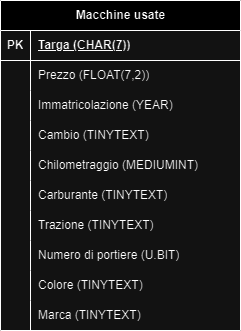

The diagram above was exported from draw.io. Its source (the exported page's mxGraphModel, read from the mxfile embedded in the PNG):
<mxGraphModel dx="1050" dy="522" grid="1" gridSize="10" guides="1" tooltips="1" connect="1" arrows="1" fold="1" page="1" pageScale="1" pageWidth="827" pageHeight="1169" math="0" shadow="0">
  <root>
    <mxCell id="0" />
    <mxCell id="1" parent="0" />
    <mxCell id="2" value="Macchine usate" style="shape=table;startSize=30;container=1;collapsible=1;childLayout=tableLayout;fixedRows=1;rowLines=0;fontStyle=1;align=center;resizeLast=1;html=1;" vertex="1" parent="1">
      <mxGeometry x="320" y="200" width="240" height="330" as="geometry" />
    </mxCell>
    <mxCell id="3" value="" style="shape=tableRow;horizontal=0;startSize=0;swimlaneHead=0;swimlaneBody=0;fillColor=none;collapsible=0;dropTarget=0;points=[[0,0.5],[1,0.5]];portConstraint=eastwest;top=0;left=0;right=0;bottom=1;" vertex="1" parent="2">
      <mxGeometry y="30" width="240" height="30" as="geometry" />
    </mxCell>
    <mxCell id="4" value="PK" style="shape=partialRectangle;connectable=0;fillColor=none;top=0;left=0;bottom=0;right=0;fontStyle=1;overflow=hidden;whiteSpace=wrap;html=1;" vertex="1" parent="3">
      <mxGeometry width="30" height="30" as="geometry">
        <mxRectangle width="30" height="30" as="alternateBounds" />
      </mxGeometry>
    </mxCell>
    <mxCell id="5" value="Targa (CHAR(7))" style="shape=partialRectangle;connectable=0;fillColor=none;top=0;left=0;bottom=0;right=0;align=left;spacingLeft=6;fontStyle=5;overflow=hidden;whiteSpace=wrap;html=1;" vertex="1" parent="3">
      <mxGeometry x="30" width="210" height="30" as="geometry">
        <mxRectangle width="210" height="30" as="alternateBounds" />
      </mxGeometry>
    </mxCell>
    <mxCell id="6" value="" style="shape=tableRow;horizontal=0;startSize=0;swimlaneHead=0;swimlaneBody=0;fillColor=none;collapsible=0;dropTarget=0;points=[[0,0.5],[1,0.5]];portConstraint=eastwest;top=0;left=0;right=0;bottom=0;" vertex="1" parent="2">
      <mxGeometry y="60" width="240" height="30" as="geometry" />
    </mxCell>
    <mxCell id="7" value="" style="shape=partialRectangle;connectable=0;fillColor=none;top=0;left=0;bottom=0;right=0;editable=1;overflow=hidden;whiteSpace=wrap;html=1;" vertex="1" parent="6">
      <mxGeometry width="30" height="30" as="geometry">
        <mxRectangle width="30" height="30" as="alternateBounds" />
      </mxGeometry>
    </mxCell>
    <mxCell id="8" value="Prezzo (FLOAT(7,2))" style="shape=partialRectangle;connectable=0;fillColor=none;top=0;left=0;bottom=0;right=0;align=left;spacingLeft=6;overflow=hidden;whiteSpace=wrap;html=1;" vertex="1" parent="6">
      <mxGeometry x="30" width="210" height="30" as="geometry">
        <mxRectangle width="210" height="30" as="alternateBounds" />
      </mxGeometry>
    </mxCell>
    <mxCell id="9" value="" style="shape=tableRow;horizontal=0;startSize=0;swimlaneHead=0;swimlaneBody=0;fillColor=none;collapsible=0;dropTarget=0;points=[[0,0.5],[1,0.5]];portConstraint=eastwest;top=0;left=0;right=0;bottom=0;" vertex="1" parent="2">
      <mxGeometry y="90" width="240" height="30" as="geometry" />
    </mxCell>
    <mxCell id="10" value="" style="shape=partialRectangle;connectable=0;fillColor=none;top=0;left=0;bottom=0;right=0;editable=1;overflow=hidden;whiteSpace=wrap;html=1;" vertex="1" parent="9">
      <mxGeometry width="30" height="30" as="geometry">
        <mxRectangle width="30" height="30" as="alternateBounds" />
      </mxGeometry>
    </mxCell>
    <mxCell id="11" value="Immatricolazione (YEAR)" style="shape=partialRectangle;connectable=0;fillColor=none;top=0;left=0;bottom=0;right=0;align=left;spacingLeft=6;overflow=hidden;whiteSpace=wrap;html=1;" vertex="1" parent="9">
      <mxGeometry x="30" width="210" height="30" as="geometry">
        <mxRectangle width="210" height="30" as="alternateBounds" />
      </mxGeometry>
    </mxCell>
    <mxCell id="12" value="" style="shape=tableRow;horizontal=0;startSize=0;swimlaneHead=0;swimlaneBody=0;fillColor=none;collapsible=0;dropTarget=0;points=[[0,0.5],[1,0.5]];portConstraint=eastwest;top=0;left=0;right=0;bottom=0;" vertex="1" parent="2">
      <mxGeometry y="120" width="240" height="30" as="geometry" />
    </mxCell>
    <mxCell id="13" value="" style="shape=partialRectangle;connectable=0;fillColor=none;top=0;left=0;bottom=0;right=0;editable=1;overflow=hidden;whiteSpace=wrap;html=1;" vertex="1" parent="12">
      <mxGeometry width="30" height="30" as="geometry">
        <mxRectangle width="30" height="30" as="alternateBounds" />
      </mxGeometry>
    </mxCell>
    <mxCell id="14" value="Cambio (TINYTEXT)" style="shape=partialRectangle;connectable=0;fillColor=none;top=0;left=0;bottom=0;right=0;align=left;spacingLeft=6;overflow=hidden;whiteSpace=wrap;html=1;" vertex="1" parent="12">
      <mxGeometry x="30" width="210" height="30" as="geometry">
        <mxRectangle width="210" height="30" as="alternateBounds" />
      </mxGeometry>
    </mxCell>
    <mxCell id="15" value="" style="shape=tableRow;horizontal=0;startSize=0;swimlaneHead=0;swimlaneBody=0;fillColor=none;collapsible=0;dropTarget=0;points=[[0,0.5],[1,0.5]];portConstraint=eastwest;top=0;left=0;right=0;bottom=0;" vertex="1" parent="2">
      <mxGeometry y="150" width="240" height="30" as="geometry" />
    </mxCell>
    <mxCell id="16" value="" style="shape=partialRectangle;connectable=0;fillColor=none;top=0;left=0;bottom=0;right=0;editable=1;overflow=hidden;whiteSpace=wrap;html=1;" vertex="1" parent="15">
      <mxGeometry width="30" height="30" as="geometry">
        <mxRectangle width="30" height="30" as="alternateBounds" />
      </mxGeometry>
    </mxCell>
    <mxCell id="17" value="Chilometraggio (MEDIUMINT)" style="shape=partialRectangle;connectable=0;fillColor=none;top=0;left=0;bottom=0;right=0;align=left;spacingLeft=6;overflow=hidden;whiteSpace=wrap;html=1;" vertex="1" parent="15">
      <mxGeometry x="30" width="210" height="30" as="geometry">
        <mxRectangle width="210" height="30" as="alternateBounds" />
      </mxGeometry>
    </mxCell>
    <mxCell id="18" value="" style="shape=tableRow;horizontal=0;startSize=0;swimlaneHead=0;swimlaneBody=0;fillColor=none;collapsible=0;dropTarget=0;points=[[0,0.5],[1,0.5]];portConstraint=eastwest;top=0;left=0;right=0;bottom=0;" vertex="1" parent="2">
      <mxGeometry y="180" width="240" height="30" as="geometry" />
    </mxCell>
    <mxCell id="19" value="" style="shape=partialRectangle;connectable=0;fillColor=none;top=0;left=0;bottom=0;right=0;editable=1;overflow=hidden;whiteSpace=wrap;html=1;" vertex="1" parent="18">
      <mxGeometry width="30" height="30" as="geometry">
        <mxRectangle width="30" height="30" as="alternateBounds" />
      </mxGeometry>
    </mxCell>
    <mxCell id="20" value="Carburante (TINYTEXT)" style="shape=partialRectangle;connectable=0;fillColor=none;top=0;left=0;bottom=0;right=0;align=left;spacingLeft=6;overflow=hidden;whiteSpace=wrap;html=1;" vertex="1" parent="18">
      <mxGeometry x="30" width="210" height="30" as="geometry">
        <mxRectangle width="210" height="30" as="alternateBounds" />
      </mxGeometry>
    </mxCell>
    <mxCell id="21" value="" style="shape=tableRow;horizontal=0;startSize=0;swimlaneHead=0;swimlaneBody=0;fillColor=none;collapsible=0;dropTarget=0;points=[[0,0.5],[1,0.5]];portConstraint=eastwest;top=0;left=0;right=0;bottom=0;" vertex="1" parent="2">
      <mxGeometry y="210" width="240" height="30" as="geometry" />
    </mxCell>
    <mxCell id="22" value="" style="shape=partialRectangle;connectable=0;fillColor=none;top=0;left=0;bottom=0;right=0;editable=1;overflow=hidden;whiteSpace=wrap;html=1;" vertex="1" parent="21">
      <mxGeometry width="30" height="30" as="geometry">
        <mxRectangle width="30" height="30" as="alternateBounds" />
      </mxGeometry>
    </mxCell>
    <mxCell id="23" value="Trazione (TINYTEXT)" style="shape=partialRectangle;connectable=0;fillColor=none;top=0;left=0;bottom=0;right=0;align=left;spacingLeft=6;overflow=hidden;whiteSpace=wrap;html=1;" vertex="1" parent="21">
      <mxGeometry x="30" width="210" height="30" as="geometry">
        <mxRectangle width="210" height="30" as="alternateBounds" />
      </mxGeometry>
    </mxCell>
    <mxCell id="24" value="" style="shape=tableRow;horizontal=0;startSize=0;swimlaneHead=0;swimlaneBody=0;fillColor=none;collapsible=0;dropTarget=0;points=[[0,0.5],[1,0.5]];portConstraint=eastwest;top=0;left=0;right=0;bottom=0;" vertex="1" parent="2">
      <mxGeometry y="240" width="240" height="30" as="geometry" />
    </mxCell>
    <mxCell id="25" value="" style="shape=partialRectangle;connectable=0;fillColor=none;top=0;left=0;bottom=0;right=0;editable=1;overflow=hidden;whiteSpace=wrap;html=1;" vertex="1" parent="24">
      <mxGeometry width="30" height="30" as="geometry">
        <mxRectangle width="30" height="30" as="alternateBounds" />
      </mxGeometry>
    </mxCell>
    <mxCell id="26" value="Numero di portiere (U.BIT)" style="shape=partialRectangle;connectable=0;fillColor=none;top=0;left=0;bottom=0;right=0;align=left;spacingLeft=6;overflow=hidden;whiteSpace=wrap;html=1;" vertex="1" parent="24">
      <mxGeometry x="30" width="210" height="30" as="geometry">
        <mxRectangle width="210" height="30" as="alternateBounds" />
      </mxGeometry>
    </mxCell>
    <mxCell id="27" value="" style="shape=tableRow;horizontal=0;startSize=0;swimlaneHead=0;swimlaneBody=0;fillColor=none;collapsible=0;dropTarget=0;points=[[0,0.5],[1,0.5]];portConstraint=eastwest;top=0;left=0;right=0;bottom=0;" vertex="1" parent="2">
      <mxGeometry y="270" width="240" height="30" as="geometry" />
    </mxCell>
    <mxCell id="28" value="" style="shape=partialRectangle;connectable=0;fillColor=none;top=0;left=0;bottom=0;right=0;editable=1;overflow=hidden;whiteSpace=wrap;html=1;" vertex="1" parent="27">
      <mxGeometry width="30" height="30" as="geometry">
        <mxRectangle width="30" height="30" as="alternateBounds" />
      </mxGeometry>
    </mxCell>
    <mxCell id="29" value="Colore (TINYTEXT)" style="shape=partialRectangle;connectable=0;fillColor=none;top=0;left=0;bottom=0;right=0;align=left;spacingLeft=6;overflow=hidden;whiteSpace=wrap;html=1;" vertex="1" parent="27">
      <mxGeometry x="30" width="210" height="30" as="geometry">
        <mxRectangle width="210" height="30" as="alternateBounds" />
      </mxGeometry>
    </mxCell>
    <mxCell id="30" value="" style="shape=tableRow;horizontal=0;startSize=0;swimlaneHead=0;swimlaneBody=0;fillColor=none;collapsible=0;dropTarget=0;points=[[0,0.5],[1,0.5]];portConstraint=eastwest;top=0;left=0;right=0;bottom=0;" vertex="1" parent="2">
      <mxGeometry y="300" width="240" height="30" as="geometry" />
    </mxCell>
    <mxCell id="31" value="" style="shape=partialRectangle;connectable=0;fillColor=none;top=0;left=0;bottom=0;right=0;editable=1;overflow=hidden;whiteSpace=wrap;html=1;" vertex="1" parent="30">
      <mxGeometry width="30" height="30" as="geometry">
        <mxRectangle width="30" height="30" as="alternateBounds" />
      </mxGeometry>
    </mxCell>
    <mxCell id="32" value="Marca (TINYTEXT)" style="shape=partialRectangle;connectable=0;fillColor=none;top=0;left=0;bottom=0;right=0;align=left;spacingLeft=6;overflow=hidden;whiteSpace=wrap;html=1;" vertex="1" parent="30">
      <mxGeometry x="30" width="210" height="30" as="geometry">
        <mxRectangle width="210" height="30" as="alternateBounds" />
      </mxGeometry>
    </mxCell>
  </root>
</mxGraphModel>